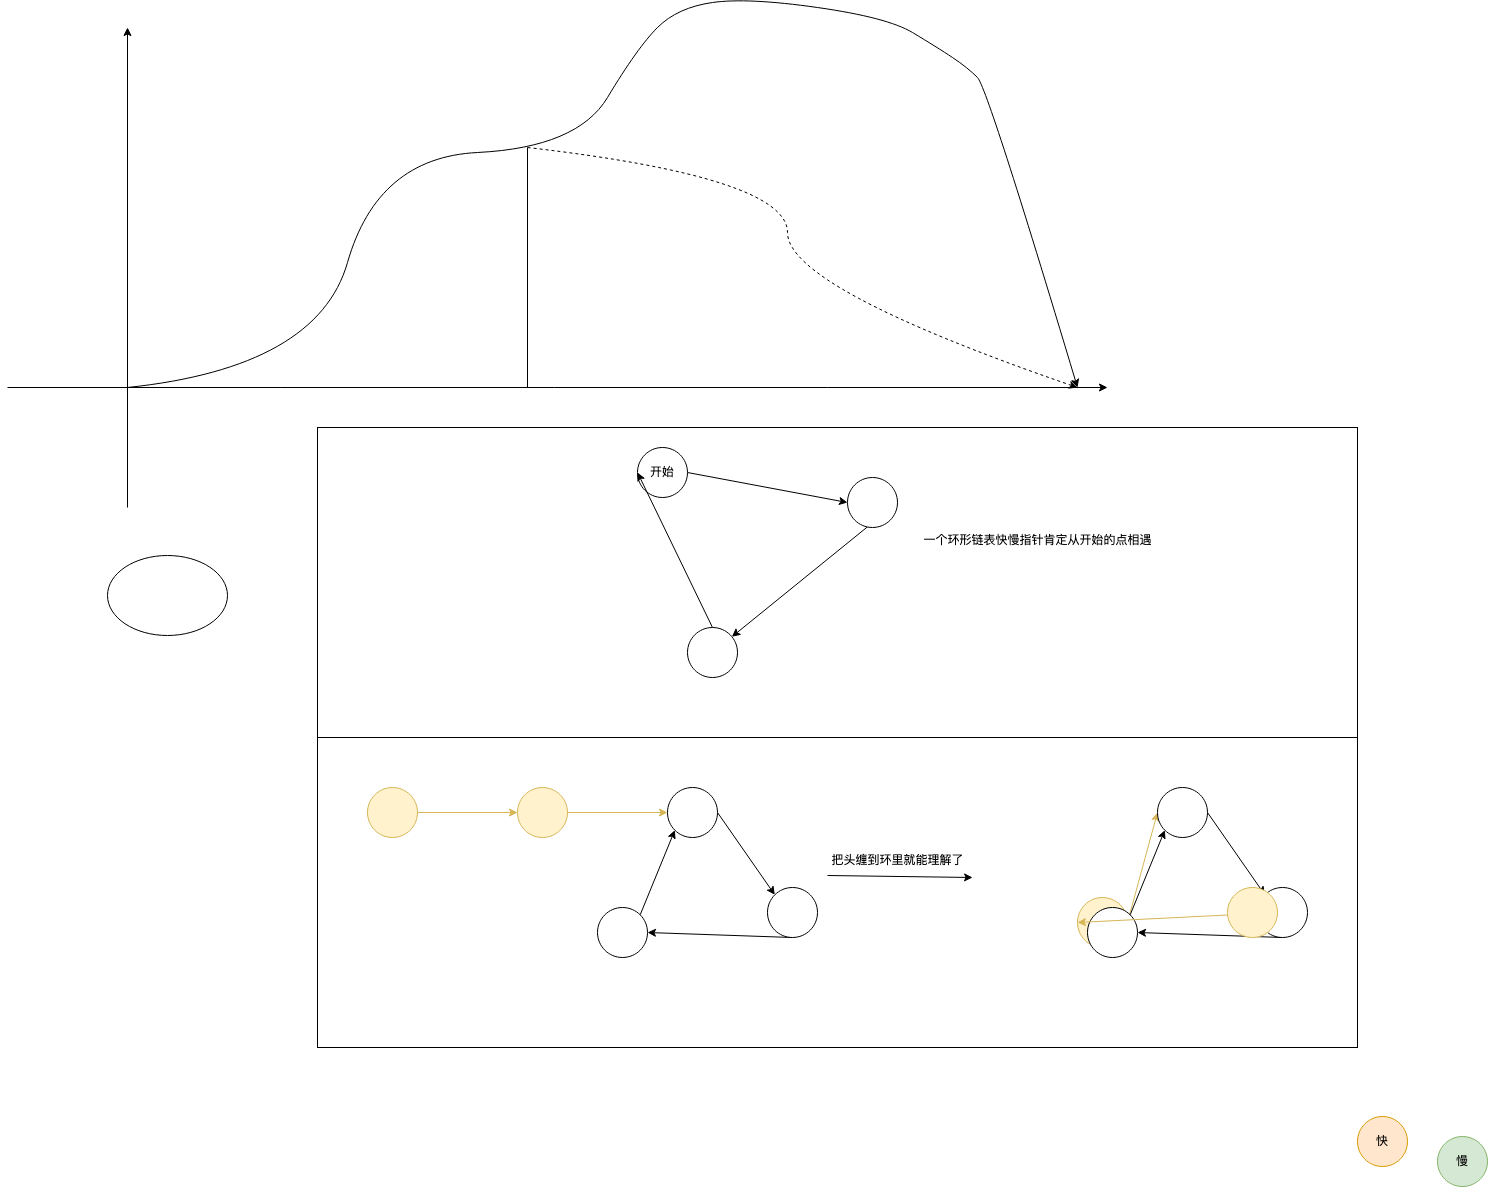

The diagram above was exported from draw.io. Its source (the exported page's mxGraphModel, read from the mxfile embedded in the PNG):
<mxGraphModel dx="1306" dy="809" grid="1" gridSize="10" guides="1" tooltips="1" connect="1" arrows="1" fold="1" page="1" pageScale="1" pageWidth="827" pageHeight="1169" math="0" shadow="0">
  <root>
    <mxCell id="0" />
    <mxCell id="1" parent="0" />
    <mxCell id="RTWdQWf2VAfc12rKMXUb-1" value="" style="rounded=0;whiteSpace=wrap;html=1;" parent="1" vertex="1">
      <mxGeometry x="350" y="780" width="1040" height="310" as="geometry" />
    </mxCell>
    <mxCell id="RTWdQWf2VAfc12rKMXUb-2" value="" style="rounded=0;whiteSpace=wrap;html=1;" parent="1" vertex="1">
      <mxGeometry x="350" y="470" width="1040" height="310" as="geometry" />
    </mxCell>
    <mxCell id="RTWdQWf2VAfc12rKMXUb-3" value="" style="endArrow=classic;html=1;rounded=0;" parent="1" edge="1">
      <mxGeometry width="50" height="50" relative="1" as="geometry">
        <mxPoint x="40" y="430" as="sourcePoint" />
        <mxPoint x="1140" y="430" as="targetPoint" />
      </mxGeometry>
    </mxCell>
    <mxCell id="RTWdQWf2VAfc12rKMXUb-4" value="" style="endArrow=classic;html=1;rounded=0;" parent="1" edge="1">
      <mxGeometry width="50" height="50" relative="1" as="geometry">
        <mxPoint x="160" y="550" as="sourcePoint" />
        <mxPoint x="160" y="70" as="targetPoint" />
      </mxGeometry>
    </mxCell>
    <mxCell id="RTWdQWf2VAfc12rKMXUb-5" value="" style="curved=1;endArrow=classic;html=1;rounded=0;" parent="1" edge="1">
      <mxGeometry width="50" height="50" relative="1" as="geometry">
        <mxPoint x="160" y="430" as="sourcePoint" />
        <mxPoint x="1110" y="430" as="targetPoint" />
        <Array as="points">
          <mxPoint x="350" y="410" />
          <mxPoint x="410" y="200" />
          <mxPoint x="610" y="190" />
          <mxPoint x="670" y="90" />
          <mxPoint x="710" y="50" />
          <mxPoint x="780" y="40" />
          <mxPoint x="920" y="60" />
          <mxPoint x="970" y="90" />
          <mxPoint x="1000" y="110" />
          <mxPoint x="1020" y="130" />
        </Array>
      </mxGeometry>
    </mxCell>
    <mxCell id="RTWdQWf2VAfc12rKMXUb-6" value="" style="endArrow=none;html=1;rounded=0;" parent="1" edge="1">
      <mxGeometry width="50" height="50" relative="1" as="geometry">
        <mxPoint x="560" y="430" as="sourcePoint" />
        <mxPoint x="560" y="190" as="targetPoint" />
      </mxGeometry>
    </mxCell>
    <mxCell id="RTWdQWf2VAfc12rKMXUb-7" value="" style="curved=1;endArrow=classic;html=1;rounded=0;dashed=1;" parent="1" edge="1">
      <mxGeometry width="50" height="50" relative="1" as="geometry">
        <mxPoint x="560" y="190" as="sourcePoint" />
        <mxPoint x="1110" y="430" as="targetPoint" />
        <Array as="points">
          <mxPoint x="820" y="220" />
          <mxPoint x="820" y="330" />
        </Array>
      </mxGeometry>
    </mxCell>
    <mxCell id="RTWdQWf2VAfc12rKMXUb-8" value="慢" style="ellipse;whiteSpace=wrap;html=1;aspect=fixed;fillColor=#d5e8d4;strokeColor=#82b366;" parent="1" vertex="1">
      <mxGeometry x="1470" y="1179" width="50" height="50" as="geometry" />
    </mxCell>
    <mxCell id="RTWdQWf2VAfc12rKMXUb-9" value="快" style="ellipse;whiteSpace=wrap;html=1;aspect=fixed;fillColor=#ffe6cc;strokeColor=#d79b00;" parent="1" vertex="1">
      <mxGeometry x="1390" y="1159" width="50" height="50" as="geometry" />
    </mxCell>
    <mxCell id="RTWdQWf2VAfc12rKMXUb-10" style="rounded=0;orthogonalLoop=1;jettySize=auto;html=1;exitX=1;exitY=0.5;exitDx=0;exitDy=0;entryX=0;entryY=0.5;entryDx=0;entryDy=0;" parent="1" source="RTWdQWf2VAfc12rKMXUb-11" target="RTWdQWf2VAfc12rKMXUb-13" edge="1">
      <mxGeometry relative="1" as="geometry" />
    </mxCell>
    <mxCell id="RTWdQWf2VAfc12rKMXUb-11" value="开始" style="ellipse;whiteSpace=wrap;html=1;aspect=fixed;" parent="1" vertex="1">
      <mxGeometry x="670" y="490" width="50" height="50" as="geometry" />
    </mxCell>
    <mxCell id="RTWdQWf2VAfc12rKMXUb-12" style="rounded=0;orthogonalLoop=1;jettySize=auto;html=1;exitX=1;exitY=0.5;exitDx=0;exitDy=0;" parent="1" source="RTWdQWf2VAfc12rKMXUb-13" target="RTWdQWf2VAfc12rKMXUb-15" edge="1">
      <mxGeometry relative="1" as="geometry">
        <mxPoint x="872.6776695296637" y="717.322330470336" as="targetPoint" />
      </mxGeometry>
    </mxCell>
    <mxCell id="RTWdQWf2VAfc12rKMXUb-13" value="" style="ellipse;whiteSpace=wrap;html=1;aspect=fixed;" parent="1" vertex="1">
      <mxGeometry x="880" y="520" width="50" height="50" as="geometry" />
    </mxCell>
    <mxCell id="RTWdQWf2VAfc12rKMXUb-14" style="rounded=0;orthogonalLoop=1;jettySize=auto;html=1;exitX=0.5;exitY=0;exitDx=0;exitDy=0;entryX=0;entryY=0.5;entryDx=0;entryDy=0;" parent="1" source="RTWdQWf2VAfc12rKMXUb-15" target="RTWdQWf2VAfc12rKMXUb-11" edge="1">
      <mxGeometry relative="1" as="geometry" />
    </mxCell>
    <mxCell id="RTWdQWf2VAfc12rKMXUb-15" value="" style="ellipse;whiteSpace=wrap;html=1;aspect=fixed;" parent="1" vertex="1">
      <mxGeometry x="720" y="670" width="50" height="50" as="geometry" />
    </mxCell>
    <mxCell id="RTWdQWf2VAfc12rKMXUb-16" value="一个环形链表快慢指针肯定从开始的点相遇" style="text;html=1;align=center;verticalAlign=middle;resizable=0;points=[];autosize=1;strokeColor=none;fillColor=none;" parent="1" vertex="1">
      <mxGeometry x="945" y="568" width="250" height="30" as="geometry" />
    </mxCell>
    <mxCell id="RTWdQWf2VAfc12rKMXUb-17" style="rounded=0;orthogonalLoop=1;jettySize=auto;html=1;exitX=1;exitY=0.5;exitDx=0;exitDy=0;entryX=0;entryY=0.5;entryDx=0;entryDy=0;fillColor=#fff2cc;strokeColor=#d6b656;" parent="1" source="RTWdQWf2VAfc12rKMXUb-18" target="RTWdQWf2VAfc12rKMXUb-20" edge="1">
      <mxGeometry relative="1" as="geometry" />
    </mxCell>
    <mxCell id="RTWdQWf2VAfc12rKMXUb-18" value="" style="ellipse;whiteSpace=wrap;html=1;aspect=fixed;fillColor=#fff2cc;strokeColor=#d6b656;" parent="1" vertex="1">
      <mxGeometry x="550" y="830" width="50" height="50" as="geometry" />
    </mxCell>
    <mxCell id="RTWdQWf2VAfc12rKMXUb-19" style="rounded=0;orthogonalLoop=1;jettySize=auto;html=1;exitX=1;exitY=0.5;exitDx=0;exitDy=0;entryX=0;entryY=0;entryDx=0;entryDy=0;" parent="1" source="RTWdQWf2VAfc12rKMXUb-20" target="RTWdQWf2VAfc12rKMXUb-22" edge="1">
      <mxGeometry relative="1" as="geometry" />
    </mxCell>
    <mxCell id="RTWdQWf2VAfc12rKMXUb-20" value="" style="ellipse;whiteSpace=wrap;html=1;aspect=fixed;" parent="1" vertex="1">
      <mxGeometry x="700" y="830" width="50" height="50" as="geometry" />
    </mxCell>
    <mxCell id="RTWdQWf2VAfc12rKMXUb-21" style="rounded=0;orthogonalLoop=1;jettySize=auto;html=1;exitX=0.5;exitY=1;exitDx=0;exitDy=0;entryX=1;entryY=0.5;entryDx=0;entryDy=0;" parent="1" source="RTWdQWf2VAfc12rKMXUb-22" target="RTWdQWf2VAfc12rKMXUb-24" edge="1">
      <mxGeometry relative="1" as="geometry" />
    </mxCell>
    <mxCell id="RTWdQWf2VAfc12rKMXUb-22" value="" style="ellipse;whiteSpace=wrap;html=1;aspect=fixed;" parent="1" vertex="1">
      <mxGeometry x="800" y="930" width="50" height="50" as="geometry" />
    </mxCell>
    <mxCell id="RTWdQWf2VAfc12rKMXUb-23" style="rounded=0;orthogonalLoop=1;jettySize=auto;html=1;exitX=1;exitY=0;exitDx=0;exitDy=0;entryX=0;entryY=1;entryDx=0;entryDy=0;" parent="1" source="RTWdQWf2VAfc12rKMXUb-24" target="RTWdQWf2VAfc12rKMXUb-20" edge="1">
      <mxGeometry relative="1" as="geometry" />
    </mxCell>
    <mxCell id="RTWdQWf2VAfc12rKMXUb-24" value="" style="ellipse;whiteSpace=wrap;html=1;aspect=fixed;" parent="1" vertex="1">
      <mxGeometry x="630" y="950" width="50" height="50" as="geometry" />
    </mxCell>
    <mxCell id="RTWdQWf2VAfc12rKMXUb-25" style="rounded=0;orthogonalLoop=1;jettySize=auto;html=1;exitX=1;exitY=0.5;exitDx=0;exitDy=0;entryX=0;entryY=0.5;entryDx=0;entryDy=0;fillColor=#fff2cc;strokeColor=#d6b656;" parent="1" source="RTWdQWf2VAfc12rKMXUb-26" target="RTWdQWf2VAfc12rKMXUb-18" edge="1">
      <mxGeometry relative="1" as="geometry" />
    </mxCell>
    <mxCell id="RTWdQWf2VAfc12rKMXUb-26" value="" style="ellipse;whiteSpace=wrap;html=1;aspect=fixed;fillColor=#fff2cc;strokeColor=#d6b656;" parent="1" vertex="1">
      <mxGeometry x="400" y="830" width="50" height="50" as="geometry" />
    </mxCell>
    <mxCell id="RTWdQWf2VAfc12rKMXUb-27" style="rounded=0;orthogonalLoop=1;jettySize=auto;html=1;exitX=1;exitY=0.5;exitDx=0;exitDy=0;entryX=0;entryY=0.5;entryDx=0;entryDy=0;fillColor=#fff2cc;strokeColor=#d6b656;" parent="1" source="RTWdQWf2VAfc12rKMXUb-28" target="RTWdQWf2VAfc12rKMXUb-30" edge="1">
      <mxGeometry relative="1" as="geometry" />
    </mxCell>
    <mxCell id="RTWdQWf2VAfc12rKMXUb-28" value="" style="ellipse;whiteSpace=wrap;html=1;aspect=fixed;fillColor=#fff2cc;strokeColor=#d6b656;" parent="1" vertex="1">
      <mxGeometry x="1110" y="940" width="50" height="50" as="geometry" />
    </mxCell>
    <mxCell id="RTWdQWf2VAfc12rKMXUb-29" style="rounded=0;orthogonalLoop=1;jettySize=auto;html=1;exitX=1;exitY=0.5;exitDx=0;exitDy=0;entryX=0;entryY=0;entryDx=0;entryDy=0;" parent="1" source="RTWdQWf2VAfc12rKMXUb-30" target="RTWdQWf2VAfc12rKMXUb-32" edge="1">
      <mxGeometry relative="1" as="geometry" />
    </mxCell>
    <mxCell id="RTWdQWf2VAfc12rKMXUb-30" value="" style="ellipse;whiteSpace=wrap;html=1;aspect=fixed;" parent="1" vertex="1">
      <mxGeometry x="1190" y="830" width="50" height="50" as="geometry" />
    </mxCell>
    <mxCell id="RTWdQWf2VAfc12rKMXUb-31" style="rounded=0;orthogonalLoop=1;jettySize=auto;html=1;exitX=0.5;exitY=1;exitDx=0;exitDy=0;entryX=1;entryY=0.5;entryDx=0;entryDy=0;" parent="1" source="RTWdQWf2VAfc12rKMXUb-32" target="RTWdQWf2VAfc12rKMXUb-34" edge="1">
      <mxGeometry relative="1" as="geometry" />
    </mxCell>
    <mxCell id="RTWdQWf2VAfc12rKMXUb-32" value="" style="ellipse;whiteSpace=wrap;html=1;aspect=fixed;" parent="1" vertex="1">
      <mxGeometry x="1290" y="930" width="50" height="50" as="geometry" />
    </mxCell>
    <mxCell id="RTWdQWf2VAfc12rKMXUb-33" style="rounded=0;orthogonalLoop=1;jettySize=auto;html=1;exitX=1;exitY=0;exitDx=0;exitDy=0;entryX=0;entryY=1;entryDx=0;entryDy=0;" parent="1" source="RTWdQWf2VAfc12rKMXUb-34" target="RTWdQWf2VAfc12rKMXUb-30" edge="1">
      <mxGeometry relative="1" as="geometry" />
    </mxCell>
    <mxCell id="RTWdQWf2VAfc12rKMXUb-34" value="" style="ellipse;whiteSpace=wrap;html=1;aspect=fixed;" parent="1" vertex="1">
      <mxGeometry x="1120" y="950" width="50" height="50" as="geometry" />
    </mxCell>
    <mxCell id="RTWdQWf2VAfc12rKMXUb-35" style="rounded=0;orthogonalLoop=1;jettySize=auto;html=1;exitX=1;exitY=0.5;exitDx=0;exitDy=0;entryX=0;entryY=0.5;entryDx=0;entryDy=0;fillColor=#fff2cc;strokeColor=#d6b656;" parent="1" source="RTWdQWf2VAfc12rKMXUb-36" target="RTWdQWf2VAfc12rKMXUb-28" edge="1">
      <mxGeometry relative="1" as="geometry" />
    </mxCell>
    <mxCell id="RTWdQWf2VAfc12rKMXUb-36" value="" style="ellipse;whiteSpace=wrap;html=1;aspect=fixed;fillColor=#fff2cc;strokeColor=#d6b656;" parent="1" vertex="1">
      <mxGeometry x="1260" y="930" width="50" height="50" as="geometry" />
    </mxCell>
    <mxCell id="RTWdQWf2VAfc12rKMXUb-37" value="把头缠到环里就能理解了" style="text;html=1;align=center;verticalAlign=middle;resizable=0;points=[];autosize=1;strokeColor=none;fillColor=none;" parent="1" vertex="1">
      <mxGeometry x="850" y="888" width="160" height="30" as="geometry" />
    </mxCell>
    <mxCell id="RTWdQWf2VAfc12rKMXUb-38" value="" style="endArrow=classic;html=1;rounded=0;entryX=0.969;entryY=1.067;entryDx=0;entryDy=0;entryPerimeter=0;" parent="1" target="RTWdQWf2VAfc12rKMXUb-37" edge="1">
      <mxGeometry width="50" height="50" relative="1" as="geometry">
        <mxPoint x="860" y="918" as="sourcePoint" />
        <mxPoint x="910" y="868" as="targetPoint" />
      </mxGeometry>
    </mxCell>
    <mxCell id="I6rjC5hH1uzvH7xvn_qN-1" value="" style="ellipse;whiteSpace=wrap;html=1;" vertex="1" parent="1">
      <mxGeometry x="140" y="598" width="120" height="80" as="geometry" />
    </mxCell>
  </root>
</mxGraphModel>